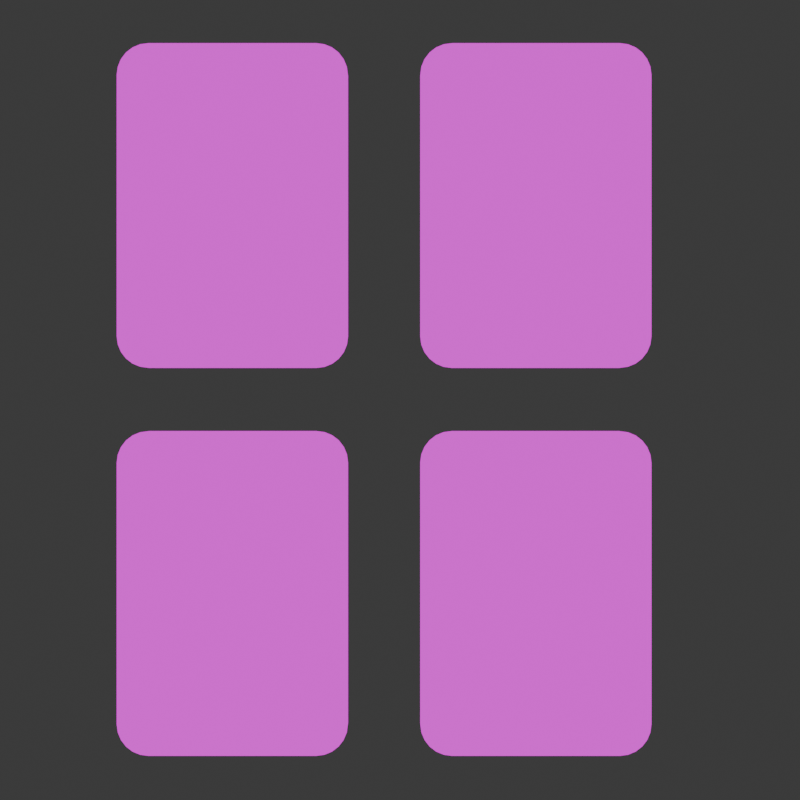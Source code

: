 # Source: Card.blend  (saved by Blender 4.3.34; exported with 4.5.12 LTS)
import bpy
from mathutils import Matrix  # noqa: F401  (used for matrix-valued properties, if any)

bpy.ops.wm.read_factory_settings(use_empty=True)
scene = bpy.context.scene
scene.name = 'Scene'

# ---- collections
col_collection = bpy.data.collections.new('Collection'); scene.collection.children.link(col_collection)

# ---- images (referenced by path relative to the original .blend; pixels are not part of the script)
import os
ASSET_DIR = os.environ.get("B2B_ASSET_DIR", "")  # directory of the original .blend (textures are referenced by path, not embedded)
HERE = os.path.dirname(os.path.abspath(__file__))  # packed textures are extracted next to this script under _unpacked/

def load_image(name, relpath, width, height, colorspace="sRGB"):
    """Load a texture the original file referenced (path relative to the .blend, or extracted next to this script)."""
    p = next((c for c in (os.path.join(HERE, relpath), os.path.join(ASSET_DIR, relpath)) if relpath and os.path.exists(c)), "")
    if p:
        img = bpy.data.images.load(p, check_existing=True)
        img.name = name
    else:  # same state as the original file: an image datablock whose file is absent (Cycles renders it pink)
        img = bpy.data.images.new(name, width, height)
        img.source = "FILE"
        img.filepath = "//" + (relpath or name)
    img.colorspace_settings.name = colorspace
    return img
img_card_clover = load_image('Card.Clover', 'Texture/Card.Clover.png', 1024, 1024, 'sRGB')
img_card_back_jpg = load_image('Card.Back.jpg', 'Texture/Card.Back.jpg', 1024, 1024, 'sRGB')
img_card_heart = load_image('Card.Heart', 'Texture/Card.Heart.png', 1024, 1024, 'sRGB')
img_card_diamonds = load_image('Card.Diamonds', 'Texture/Card.Diamonds.png', 1024, 1024, 'sRGB')
img_card_spade = load_image('Card.Spade', 'Texture/Card.Spade.png', 1024, 1024, 'sRGB')

# ---- materials (node trees are filled in below, after node groups)
mat_card_clover = bpy.data.materials.new('Card.Clover')
mat_card_clover.diffuse_color = (1.0, 1.0, 1.0, 1.0)
mat_card_back = bpy.data.materials.new('Card.Back')
mat_card_heart = bpy.data.materials.new('Card.Heart')
mat_card_heart.diffuse_color = (1.0, 1.0, 1.0, 1.0)
mat_card_diamonds = bpy.data.materials.new('Card.Diamonds')
mat_card_diamonds.diffuse_color = (1.0, 1.0, 1.0, 1.0)
mat_card_spade = bpy.data.materials.new('Card.Spade')
mat_card_spade.diffuse_color = (1.0, 1.0, 1.0, 1.0)

# ---- material node trees
mat_card_clover.use_nodes = True; mat_card_clover.node_tree.nodes.clear()
_N = mat_card_clover.node_tree.nodes; _L = mat_card_clover.node_tree.links
n0 = _N.new('ShaderNodeOutputMaterial'); n0.name = 'Material Output'; n0.location = (467, 305)
n1 = _N.new('ShaderNodeTexImage'); n1.name = 'Image Texture'; n1.location = (94, 333)
n1.image = img_card_clover
n2 = _N.new('ShaderNodeUVMap'); n2.name = 'UV Map'; n2.location = (-107, 256)
_L.new(n2.outputs[0], n1.inputs[0])
_L.new(n1.outputs[0], n0.inputs[0])
n0.is_active_output = True
mat_card_back.use_nodes = True; mat_card_back.node_tree.nodes.clear()
_N = mat_card_back.node_tree.nodes; _L = mat_card_back.node_tree.links
n0 = _N.new('ShaderNodeOutputMaterial'); n0.name = 'Material Output'; n0.location = (300, 300)
n1 = _N.new('ShaderNodeTexImage'); n1.name = 'Image Texture'; n1.location = (-13, 314)
n1.image = img_card_back_jpg
n2 = _N.new('ShaderNodeUVMap'); n2.name = 'UV Map'; n2.location = (-213, 236)
_L.new(n2.outputs[0], n1.inputs[0])
_L.new(n1.outputs[0], n0.inputs[0])
n0.is_active_output = True
mat_card_heart.use_nodes = True; mat_card_heart.node_tree.nodes.clear()
_N = mat_card_heart.node_tree.nodes; _L = mat_card_heart.node_tree.links
n0 = _N.new('ShaderNodeOutputMaterial'); n0.name = 'Material Output'; n0.location = (467, 305)
n1 = _N.new('ShaderNodeTexImage'); n1.name = 'Image Texture'; n1.location = (94, 333)
n1.image = img_card_heart
n2 = _N.new('ShaderNodeUVMap'); n2.name = 'UV Map'; n2.location = (-107, 256)
_L.new(n2.outputs[0], n1.inputs[0])
_L.new(n1.outputs[0], n0.inputs[0])
n0.is_active_output = True
mat_card_diamonds.use_nodes = True; mat_card_diamonds.node_tree.nodes.clear()
_N = mat_card_diamonds.node_tree.nodes; _L = mat_card_diamonds.node_tree.links
n0 = _N.new('ShaderNodeOutputMaterial'); n0.name = 'Material Output'; n0.location = (467, 305)
n1 = _N.new('ShaderNodeTexImage'); n1.name = 'Image Texture'; n1.location = (94, 333)
n1.image = img_card_diamonds
n2 = _N.new('ShaderNodeUVMap'); n2.name = 'UV Map'; n2.location = (-107, 256)
_L.new(n2.outputs[0], n1.inputs[0])
_L.new(n1.outputs[0], n0.inputs[0])
n0.is_active_output = True
mat_card_spade.use_nodes = True; mat_card_spade.node_tree.nodes.clear()
_N = mat_card_spade.node_tree.nodes; _L = mat_card_spade.node_tree.links
n0 = _N.new('ShaderNodeOutputMaterial'); n0.name = 'Material Output'; n0.location = (467, 305)
n1 = _N.new('ShaderNodeTexImage'); n1.name = 'Image Texture'; n1.location = (94, 333)
n1.image = img_card_spade
n2 = _N.new('ShaderNodeUVMap'); n2.name = 'UV Map'; n2.location = (-107, 256)
_L.new(n2.outputs[0], n1.inputs[0])
_L.new(n1.outputs[0], n0.inputs[0])
n0.is_active_output = True

# ---- world
world_world = bpy.data.worlds.new('World'); scene.world = world_world
world_world.use_nodes = True; world_world.node_tree.nodes.clear()
_N = world_world.node_tree.nodes; _L = world_world.node_tree.links
n0 = _N.new('ShaderNodeOutputWorld'); n0.name = 'World Output'; n0.location = (300, 300)
n1 = _N.new('ShaderNodeBackground'); n1.name = 'Background'; n1.location = (10, 300)
n1.inputs[0].default_value = (0.05088, 0.05088, 0.05088, 1.0)
_L.new(n1.outputs[0], n0.inputs[0])
n0.is_active_output = True
world_world.color = (0.05088, 0.05088, 0.05088)
world_world.sun_shadow_jitter_overblur = 0.0

# ---- cameras
cam_camera = bpy.data.cameras.new('Camera')
cam_camera.clip_end = 100.0
cam_camera.ortho_scale = 7.314

# ---- lights
light_light = bpy.data.lights.new('Light', 'SUN')
light_light.angle = 0.1993
light_light.energy = 5.0
light_light.shadow_soft_size = 0.1
light_light.shadow_cascade_max_distance = 1000.0

# ---- meshes
me_cube_001 = bpy.data.meshes.new('Cube.001')
me_cube_001.from_pydata([(-0.422, -0.008233, -0.4767), (-0.306, -0.008233, -0.5927), (-0.418, -0.008233, -0.5067), (-0.4064, -0.008233, -0.5347), (-0.388, -0.008233, -0.5587), (-0.364, -0.008233, -0.5772), (-0.336, -0.008233, -0.5887), (-0.306, -0.008233, 0.5927), (-0.422, -0.008233, 0.4767), (-0.336, -0.008233, 0.5887), (-0.364, -0.008233, 0.5772), (-0.388, -0.008233, 0.5587), (-0.4064, -0.008233, 0.5347), (-0.418, -0.008233, 0.5067), (-0.306, 0.008233, -0.5927), (-0.422, 0.008233, -0.4767), (-0.336, 0.008233, -0.5887), (-0.364, 0.008233, -0.5772), (-0.388, 0.008233, -0.5587), (-0.4064, 0.008233, -0.5347), (-0.418, 0.008233, -0.5067), (-0.422, 0.008233, 0.4767), (-0.306, 0.008233, 0.5927), (-0.418, 0.008233, 0.5067), (-0.4064, 0.008233, 0.5347), (-0.388, 0.008233, 0.5587), (-0.364, 0.008233, 0.5772), (-0.336, 0.008233, 0.5887), (0.306, -0.008233, -0.5927), (0.422, -0.008233, -0.4767), (0.336, -0.008233, -0.5887), (0.364, -0.008233, -0.5772), (0.388, -0.008233, -0.5587), (0.4064, -0.008233, -0.5347), (0.418, -0.008233, -0.5067), (0.422, -0.008233, 0.4767), (0.306, -0.008233, 0.5927), (0.418, -0.008233, 0.5067), (0.4064, -0.008233, 0.5347), (0.388, -0.008233, 0.5587), (0.364, -0.008233, 0.5772), (0.336, -0.008233, 0.5887), (0.422, 0.008233, -0.4767), (0.306, 0.008233, -0.5927), (0.418, 0.008233, -0.5067), (0.4064, 0.008233, -0.5347), (0.388, 0.008233, -0.5587), (0.364, 0.008233, -0.5772), (0.336, 0.008233, -0.5887), (0.306, 0.008233, 0.5927), (0.422, 0.008233, 0.4767), (0.336, 0.008233, 0.5887), (0.364, 0.008233, 0.5772), (0.388, 0.008233, 0.5587), (0.4064, 0.008233, 0.5347), (0.418, 0.008233, 0.5067)], [], [(28, 30, 31, 32, 33, 34, 29, 35, 37, 38, 39, 40, 41, 36, 7, 9, 10, 11, 12, 13, 8, 0, 2, 3, 4, 5, 6, 1), (42, 50, 35, 29), (49, 22, 7, 36), (0, 8, 21, 15), (14, 16, 17, 18, 19, 20, 15, 21, 23, 24, 25, 26, 27, 22, 49, 51, 52, 53, 54, 55, 50, 42, 44, 45, 46, 47, 48, 43), (14, 1, 6, 16), (16, 6, 5, 17), (17, 5, 4, 18), (18, 4, 3, 19), (19, 3, 2, 20), (20, 2, 0, 15), (7, 22, 27, 9), (9, 27, 26, 10), (10, 26, 25, 11), (11, 25, 24, 12), (12, 24, 23, 13), (13, 23, 21, 8), (28, 43, 48, 30), (30, 48, 47, 31), (31, 47, 46, 32), (32, 46, 45, 33), (33, 45, 44, 34), (34, 44, 42, 29), (49, 36, 41, 51), (51, 41, 40, 52), (52, 40, 39, 53), (53, 39, 38, 54), (54, 38, 37, 55), (55, 37, 35, 50), (14, 43, 28, 1)])
me_cube_001.polygons.foreach_set('material_index', [0, 0, 0, 0, 1, 0, 0, 0, 0, 0, 0, 0, 0, 0, 0, 0, 0, 0, 0, 0, 0, 0, 0, 0, 0, 0, 0, 0, 0, 0])
_uv = me_cube_001.uv_layers.new(name='UVMap')
_uv.uv.foreach_set('vector', [0.68, 0.1261, 0.6989, 0.1286, 0.7165, 0.1359, 0.7317, 0.1475, 0.7433, 0.1627, 0.7506, 0.1803, 0.7531, 0.1992, 0.7531, 0.8004, 0.7506, 0.8193, 0.7433, 0.8369, 0.7317, 0.8521, 0.7165, 0.8637, 0.6989, 0.871, 0.68, 0.8735, 0.2941, 0.8735, 0.2752, 0.871, 0.2576, 0.8637, 0.2424, 0.8521, 0.2308, 0.8369, 0.2235, 0.8193, 0.221, 0.8004, 0.221, 0.1992, 0.2235, 0.1803, 0.2308, 0.1627, 0.2424, 0.1475, 0.2576, 0.1359, 0.2752, 0.1286, 0.2941, 0.1261, 0.7531, 0.1992, 0.7531, 0.8004, 0.7531, 0.8004, 0.7531, 0.1992, 0.68, 0.8735, 0.2941, 0.8735, 0.2941, 0.8735, 0.68, 0.8735, 0.221, 0.1992, 0.221, 0.8004, 0.221, 0.8004, 0.221, 0.1992, 0.1684, 0.03085, 0.1356, 0.03391, 0.105, 0.04289, 0.07877, 0.05718, 0.05862, 0.0758, 0.04596, 0.09748, 0.04164, 0.1207, 0.04164, 0.8598, 0.04596, 0.883, 0.05862, 0.9047, 0.07877, 0.9233, 0.105, 0.9376, 0.1356, 0.9466, 0.1684, 0.9497, 0.8375, 0.9497, 0.8703, 0.9466, 0.9008, 0.9376, 0.9271, 0.9233, 0.9473, 0.9047, 0.9599, 0.883, 0.9642, 0.8598, 0.9642, 0.1207, 0.9599, 0.09748, 0.9473, 0.0758, 0.9271, 0.05718, 0.9008, 0.04289, 0.8703, 0.03391, 0.8375, 0.03085, 0.2941, 0.1261, 0.2941, 0.1261, 0.2752, 0.1286, 0.2752, 0.1286, 0.2752, 0.1286, 0.2752, 0.1286, 0.2576, 0.1359, 0.2576, 0.1359, 0.2576, 0.1359, 0.2576, 0.1359, 0.2424, 0.1475, 0.2424, 0.1475, 0.2424, 0.1475, 0.2424, 0.1475, 0.2308, 0.1627, 0.2308, 0.1627, 0.2308, 0.1627, 0.2308, 0.1627, 0.2235, 0.1803, 0.2235, 0.1803, 0.2235, 0.1803, 0.2235, 0.1803, 0.221, 0.1992, 0.221, 0.1992, 0.2941, 0.8735, 0.2941, 0.8735, 0.2752, 0.871, 0.2752, 0.871, 0.2752, 0.871, 0.2752, 0.871, 0.2576, 0.8637, 0.2576, 0.8637, 0.2576, 0.8637, 0.2576, 0.8637, 0.2424, 0.8521, 0.2424, 0.8521, 0.2424, 0.8521, 0.2424, 0.8521, 0.2308, 0.8369, 0.2308, 0.8369, 0.2308, 0.8369, 0.2308, 0.8369, 0.2235, 0.8193, 0.2235, 0.8193, 0.2235, 0.8193, 0.2235, 0.8193, 0.221, 0.8004, 0.221, 0.8004, 0.68, 0.1261, 0.68, 0.1261, 0.6989, 0.1286, 0.6989, 0.1286, 0.6989, 0.1286, 0.6989, 0.1286, 0.7165, 0.1359, 0.7165, 0.1359, 0.7165, 0.1359, 0.7165, 0.1359, 0.7317, 0.1475, 0.7317, 0.1475, 0.7317, 0.1475, 0.7317, 0.1475, 0.7433, 0.1627, 0.7433, 0.1627, 0.7433, 0.1627, 0.7433, 0.1627, 0.7506, 0.1803, 0.7506, 0.1803, 0.7506, 0.1803, 0.7506, 0.1803, 0.7531, 0.1992, 0.7531, 0.1992, 0.68, 0.8735, 0.68, 0.8735, 0.6989, 0.871, 0.6989, 0.871, 0.6989, 0.871, 0.6989, 0.871, 0.7165, 0.8637, 0.7165, 0.8637, 0.7165, 0.8637, 0.7165, 0.8637, 0.7317, 0.8521, 0.7317, 0.8521, 0.7317, 0.8521, 0.7317, 0.8521, 0.7433, 0.8369, 0.7433, 0.8369, 0.7433, 0.8369, 0.7433, 0.8369, 0.7506, 0.8193, 0.7506, 0.8193, 0.7506, 0.8193, 0.7506, 0.8193, 0.7531, 0.8004, 0.7531, 0.8004, 0.2941, 0.1261, 0.68, 0.1261, 0.68, 0.1261, 0.2941, 0.1261])
me_cube_001.materials.append(mat_card_clover)
me_cube_001.materials.append(mat_card_back)
me_cube_001.update()
me_cube_002 = bpy.data.meshes.new('Cube.002')
me_cube_002.from_pydata([(-0.422, -0.008233, -0.4767), (-0.306, -0.008233, -0.5927), (-0.418, -0.008233, -0.5067), (-0.4064, -0.008233, -0.5347), (-0.388, -0.008233, -0.5587), (-0.364, -0.008233, -0.5772), (-0.336, -0.008233, -0.5887), (-0.306, -0.008233, 0.5927), (-0.422, -0.008233, 0.4767), (-0.336, -0.008233, 0.5887), (-0.364, -0.008233, 0.5772), (-0.388, -0.008233, 0.5587), (-0.4064, -0.008233, 0.5347), (-0.418, -0.008233, 0.5067), (-0.306, 0.008233, -0.5927), (-0.422, 0.008233, -0.4767), (-0.336, 0.008233, -0.5887), (-0.364, 0.008233, -0.5772), (-0.388, 0.008233, -0.5587), (-0.4064, 0.008233, -0.5347), (-0.418, 0.008233, -0.5067), (-0.422, 0.008233, 0.4767), (-0.306, 0.008233, 0.5927), (-0.418, 0.008233, 0.5067), (-0.4064, 0.008233, 0.5347), (-0.388, 0.008233, 0.5587), (-0.364, 0.008233, 0.5772), (-0.336, 0.008233, 0.5887), (0.306, -0.008233, -0.5927), (0.422, -0.008233, -0.4767), (0.336, -0.008233, -0.5887), (0.364, -0.008233, -0.5772), (0.388, -0.008233, -0.5587), (0.4064, -0.008233, -0.5347), (0.418, -0.008233, -0.5067), (0.422, -0.008233, 0.4767), (0.306, -0.008233, 0.5927), (0.418, -0.008233, 0.5067), (0.4064, -0.008233, 0.5347), (0.388, -0.008233, 0.5587), (0.364, -0.008233, 0.5772), (0.336, -0.008233, 0.5887), (0.422, 0.008233, -0.4767), (0.306, 0.008233, -0.5927), (0.418, 0.008233, -0.5067), (0.4064, 0.008233, -0.5347), (0.388, 0.008233, -0.5587), (0.364, 0.008233, -0.5772), (0.336, 0.008233, -0.5887), (0.306, 0.008233, 0.5927), (0.422, 0.008233, 0.4767), (0.336, 0.008233, 0.5887), (0.364, 0.008233, 0.5772), (0.388, 0.008233, 0.5587), (0.4064, 0.008233, 0.5347), (0.418, 0.008233, 0.5067)], [], [(28, 30, 31, 32, 33, 34, 29, 35, 37, 38, 39, 40, 41, 36, 7, 9, 10, 11, 12, 13, 8, 0, 2, 3, 4, 5, 6, 1), (42, 50, 35, 29), (49, 22, 7, 36), (0, 8, 21, 15), (14, 16, 17, 18, 19, 20, 15, 21, 23, 24, 25, 26, 27, 22, 49, 51, 52, 53, 54, 55, 50, 42, 44, 45, 46, 47, 48, 43), (14, 1, 6, 16), (16, 6, 5, 17), (17, 5, 4, 18), (18, 4, 3, 19), (19, 3, 2, 20), (20, 2, 0, 15), (7, 22, 27, 9), (9, 27, 26, 10), (10, 26, 25, 11), (11, 25, 24, 12), (12, 24, 23, 13), (13, 23, 21, 8), (28, 43, 48, 30), (30, 48, 47, 31), (31, 47, 46, 32), (32, 46, 45, 33), (33, 45, 44, 34), (34, 44, 42, 29), (49, 36, 41, 51), (51, 41, 40, 52), (52, 40, 39, 53), (53, 39, 38, 54), (54, 38, 37, 55), (55, 37, 35, 50), (14, 43, 28, 1)])
me_cube_002.polygons.foreach_set('material_index', [0, 0, 0, 0, 1, 0, 0, 0, 0, 0, 0, 0, 0, 0, 0, 0, 0, 0, 0, 0, 0, 0, 0, 0, 0, 0, 0, 0, 0, 0])
_uv = me_cube_002.uv_layers.new(name='UVMap')
_uv.uv.foreach_set('vector', [0.68, 0.1261, 0.6989, 0.1286, 0.7165, 0.1359, 0.7317, 0.1475, 0.7433, 0.1627, 0.7506, 0.1803, 0.7531, 0.1992, 0.7531, 0.8004, 0.7506, 0.8193, 0.7433, 0.8369, 0.7317, 0.8521, 0.7165, 0.8637, 0.6989, 0.871, 0.68, 0.8735, 0.2941, 0.8735, 0.2752, 0.871, 0.2576, 0.8637, 0.2424, 0.8521, 0.2308, 0.8369, 0.2235, 0.8193, 0.221, 0.8004, 0.221, 0.1992, 0.2235, 0.1803, 0.2308, 0.1627, 0.2424, 0.1475, 0.2576, 0.1359, 0.2752, 0.1286, 0.2941, 0.1261, 0.7531, 0.1992, 0.7531, 0.8004, 0.7531, 0.8004, 0.7531, 0.1992, 0.68, 0.8735, 0.2941, 0.8735, 0.2941, 0.8735, 0.68, 0.8735, 0.221, 0.1992, 0.221, 0.8004, 0.221, 0.8004, 0.221, 0.1992, 0.1684, 0.03085, 0.1356, 0.03391, 0.105, 0.04289, 0.07877, 0.05718, 0.05862, 0.0758, 0.04596, 0.09748, 0.04164, 0.1207, 0.04164, 0.8598, 0.04596, 0.883, 0.05862, 0.9047, 0.07877, 0.9233, 0.105, 0.9376, 0.1356, 0.9466, 0.1684, 0.9497, 0.8375, 0.9497, 0.8703, 0.9466, 0.9008, 0.9376, 0.9271, 0.9233, 0.9473, 0.9047, 0.9599, 0.883, 0.9642, 0.8598, 0.9642, 0.1207, 0.9599, 0.09748, 0.9473, 0.0758, 0.9271, 0.05718, 0.9008, 0.04289, 0.8703, 0.03391, 0.8375, 0.03085, 0.2941, 0.1261, 0.2941, 0.1261, 0.2752, 0.1286, 0.2752, 0.1286, 0.2752, 0.1286, 0.2752, 0.1286, 0.2576, 0.1359, 0.2576, 0.1359, 0.2576, 0.1359, 0.2576, 0.1359, 0.2424, 0.1475, 0.2424, 0.1475, 0.2424, 0.1475, 0.2424, 0.1475, 0.2308, 0.1627, 0.2308, 0.1627, 0.2308, 0.1627, 0.2308, 0.1627, 0.2235, 0.1803, 0.2235, 0.1803, 0.2235, 0.1803, 0.2235, 0.1803, 0.221, 0.1992, 0.221, 0.1992, 0.2941, 0.8735, 0.2941, 0.8735, 0.2752, 0.871, 0.2752, 0.871, 0.2752, 0.871, 0.2752, 0.871, 0.2576, 0.8637, 0.2576, 0.8637, 0.2576, 0.8637, 0.2576, 0.8637, 0.2424, 0.8521, 0.2424, 0.8521, 0.2424, 0.8521, 0.2424, 0.8521, 0.2308, 0.8369, 0.2308, 0.8369, 0.2308, 0.8369, 0.2308, 0.8369, 0.2235, 0.8193, 0.2235, 0.8193, 0.2235, 0.8193, 0.2235, 0.8193, 0.221, 0.8004, 0.221, 0.8004, 0.68, 0.1261, 0.68, 0.1261, 0.6989, 0.1286, 0.6989, 0.1286, 0.6989, 0.1286, 0.6989, 0.1286, 0.7165, 0.1359, 0.7165, 0.1359, 0.7165, 0.1359, 0.7165, 0.1359, 0.7317, 0.1475, 0.7317, 0.1475, 0.7317, 0.1475, 0.7317, 0.1475, 0.7433, 0.1627, 0.7433, 0.1627, 0.7433, 0.1627, 0.7433, 0.1627, 0.7506, 0.1803, 0.7506, 0.1803, 0.7506, 0.1803, 0.7506, 0.1803, 0.7531, 0.1992, 0.7531, 0.1992, 0.68, 0.8735, 0.68, 0.8735, 0.6989, 0.871, 0.6989, 0.871, 0.6989, 0.871, 0.6989, 0.871, 0.7165, 0.8637, 0.7165, 0.8637, 0.7165, 0.8637, 0.7165, 0.8637, 0.7317, 0.8521, 0.7317, 0.8521, 0.7317, 0.8521, 0.7317, 0.8521, 0.7433, 0.8369, 0.7433, 0.8369, 0.7433, 0.8369, 0.7433, 0.8369, 0.7506, 0.8193, 0.7506, 0.8193, 0.7506, 0.8193, 0.7506, 0.8193, 0.7531, 0.8004, 0.7531, 0.8004, 0.2941, 0.1261, 0.68, 0.1261, 0.68, 0.1261, 0.2941, 0.1261])
me_cube_002.materials.append(mat_card_heart)
me_cube_002.materials.append(mat_card_back)
me_cube_002.update()
me_cube_003 = bpy.data.meshes.new('Cube.003')
me_cube_003.from_pydata([(-0.422, -0.008233, -0.4767), (-0.306, -0.008233, -0.5927), (-0.418, -0.008233, -0.5067), (-0.4064, -0.008233, -0.5347), (-0.388, -0.008233, -0.5587), (-0.364, -0.008233, -0.5772), (-0.336, -0.008233, -0.5887), (-0.306, -0.008233, 0.5927), (-0.422, -0.008233, 0.4767), (-0.336, -0.008233, 0.5887), (-0.364, -0.008233, 0.5772), (-0.388, -0.008233, 0.5587), (-0.4064, -0.008233, 0.5347), (-0.418, -0.008233, 0.5067), (-0.306, 0.008233, -0.5927), (-0.422, 0.008233, -0.4767), (-0.336, 0.008233, -0.5887), (-0.364, 0.008233, -0.5772), (-0.388, 0.008233, -0.5587), (-0.4064, 0.008233, -0.5347), (-0.418, 0.008233, -0.5067), (-0.422, 0.008233, 0.4767), (-0.306, 0.008233, 0.5927), (-0.418, 0.008233, 0.5067), (-0.4064, 0.008233, 0.5347), (-0.388, 0.008233, 0.5587), (-0.364, 0.008233, 0.5772), (-0.336, 0.008233, 0.5887), (0.306, -0.008233, -0.5927), (0.422, -0.008233, -0.4767), (0.336, -0.008233, -0.5887), (0.364, -0.008233, -0.5772), (0.388, -0.008233, -0.5587), (0.4064, -0.008233, -0.5347), (0.418, -0.008233, -0.5067), (0.422, -0.008233, 0.4767), (0.306, -0.008233, 0.5927), (0.418, -0.008233, 0.5067), (0.4064, -0.008233, 0.5347), (0.388, -0.008233, 0.5587), (0.364, -0.008233, 0.5772), (0.336, -0.008233, 0.5887), (0.422, 0.008233, -0.4767), (0.306, 0.008233, -0.5927), (0.418, 0.008233, -0.5067), (0.4064, 0.008233, -0.5347), (0.388, 0.008233, -0.5587), (0.364, 0.008233, -0.5772), (0.336, 0.008233, -0.5887), (0.306, 0.008233, 0.5927), (0.422, 0.008233, 0.4767), (0.336, 0.008233, 0.5887), (0.364, 0.008233, 0.5772), (0.388, 0.008233, 0.5587), (0.4064, 0.008233, 0.5347), (0.418, 0.008233, 0.5067)], [], [(28, 30, 31, 32, 33, 34, 29, 35, 37, 38, 39, 40, 41, 36, 7, 9, 10, 11, 12, 13, 8, 0, 2, 3, 4, 5, 6, 1), (42, 50, 35, 29), (49, 22, 7, 36), (0, 8, 21, 15), (14, 16, 17, 18, 19, 20, 15, 21, 23, 24, 25, 26, 27, 22, 49, 51, 52, 53, 54, 55, 50, 42, 44, 45, 46, 47, 48, 43), (14, 1, 6, 16), (16, 6, 5, 17), (17, 5, 4, 18), (18, 4, 3, 19), (19, 3, 2, 20), (20, 2, 0, 15), (7, 22, 27, 9), (9, 27, 26, 10), (10, 26, 25, 11), (11, 25, 24, 12), (12, 24, 23, 13), (13, 23, 21, 8), (28, 43, 48, 30), (30, 48, 47, 31), (31, 47, 46, 32), (32, 46, 45, 33), (33, 45, 44, 34), (34, 44, 42, 29), (49, 36, 41, 51), (51, 41, 40, 52), (52, 40, 39, 53), (53, 39, 38, 54), (54, 38, 37, 55), (55, 37, 35, 50), (14, 43, 28, 1)])
me_cube_003.polygons.foreach_set('material_index', [0, 0, 0, 0, 1, 0, 0, 0, 0, 0, 0, 0, 0, 0, 0, 0, 0, 0, 0, 0, 0, 0, 0, 0, 0, 0, 0, 0, 0, 0])
_uv = me_cube_003.uv_layers.new(name='UVMap')
_uv.uv.foreach_set('vector', [0.68, 0.1261, 0.6989, 0.1286, 0.7165, 0.1359, 0.7317, 0.1475, 0.7433, 0.1627, 0.7506, 0.1803, 0.7531, 0.1992, 0.7531, 0.8004, 0.7506, 0.8193, 0.7433, 0.8369, 0.7317, 0.8521, 0.7165, 0.8637, 0.6989, 0.871, 0.68, 0.8735, 0.2941, 0.8735, 0.2752, 0.871, 0.2576, 0.8637, 0.2424, 0.8521, 0.2308, 0.8369, 0.2235, 0.8193, 0.221, 0.8004, 0.221, 0.1992, 0.2235, 0.1803, 0.2308, 0.1627, 0.2424, 0.1475, 0.2576, 0.1359, 0.2752, 0.1286, 0.2941, 0.1261, 0.7531, 0.1992, 0.7531, 0.8004, 0.7531, 0.8004, 0.7531, 0.1992, 0.68, 0.8735, 0.2941, 0.8735, 0.2941, 0.8735, 0.68, 0.8735, 0.221, 0.1992, 0.221, 0.8004, 0.221, 0.8004, 0.221, 0.1992, 0.1684, 0.03085, 0.1356, 0.03391, 0.105, 0.04289, 0.07877, 0.05718, 0.05862, 0.0758, 0.04596, 0.09748, 0.04164, 0.1207, 0.04164, 0.8598, 0.04596, 0.883, 0.05862, 0.9047, 0.07877, 0.9233, 0.105, 0.9376, 0.1356, 0.9466, 0.1684, 0.9497, 0.8375, 0.9497, 0.8703, 0.9466, 0.9008, 0.9376, 0.9271, 0.9233, 0.9473, 0.9047, 0.9599, 0.883, 0.9642, 0.8598, 0.9642, 0.1207, 0.9599, 0.09748, 0.9473, 0.0758, 0.9271, 0.05718, 0.9008, 0.04289, 0.8703, 0.03391, 0.8375, 0.03085, 0.2941, 0.1261, 0.2941, 0.1261, 0.2752, 0.1286, 0.2752, 0.1286, 0.2752, 0.1286, 0.2752, 0.1286, 0.2576, 0.1359, 0.2576, 0.1359, 0.2576, 0.1359, 0.2576, 0.1359, 0.2424, 0.1475, 0.2424, 0.1475, 0.2424, 0.1475, 0.2424, 0.1475, 0.2308, 0.1627, 0.2308, 0.1627, 0.2308, 0.1627, 0.2308, 0.1627, 0.2235, 0.1803, 0.2235, 0.1803, 0.2235, 0.1803, 0.2235, 0.1803, 0.221, 0.1992, 0.221, 0.1992, 0.2941, 0.8735, 0.2941, 0.8735, 0.2752, 0.871, 0.2752, 0.871, 0.2752, 0.871, 0.2752, 0.871, 0.2576, 0.8637, 0.2576, 0.8637, 0.2576, 0.8637, 0.2576, 0.8637, 0.2424, 0.8521, 0.2424, 0.8521, 0.2424, 0.8521, 0.2424, 0.8521, 0.2308, 0.8369, 0.2308, 0.8369, 0.2308, 0.8369, 0.2308, 0.8369, 0.2235, 0.8193, 0.2235, 0.8193, 0.2235, 0.8193, 0.2235, 0.8193, 0.221, 0.8004, 0.221, 0.8004, 0.68, 0.1261, 0.68, 0.1261, 0.6989, 0.1286, 0.6989, 0.1286, 0.6989, 0.1286, 0.6989, 0.1286, 0.7165, 0.1359, 0.7165, 0.1359, 0.7165, 0.1359, 0.7165, 0.1359, 0.7317, 0.1475, 0.7317, 0.1475, 0.7317, 0.1475, 0.7317, 0.1475, 0.7433, 0.1627, 0.7433, 0.1627, 0.7433, 0.1627, 0.7433, 0.1627, 0.7506, 0.1803, 0.7506, 0.1803, 0.7506, 0.1803, 0.7506, 0.1803, 0.7531, 0.1992, 0.7531, 0.1992, 0.68, 0.8735, 0.68, 0.8735, 0.6989, 0.871, 0.6989, 0.871, 0.6989, 0.871, 0.6989, 0.871, 0.7165, 0.8637, 0.7165, 0.8637, 0.7165, 0.8637, 0.7165, 0.8637, 0.7317, 0.8521, 0.7317, 0.8521, 0.7317, 0.8521, 0.7317, 0.8521, 0.7433, 0.8369, 0.7433, 0.8369, 0.7433, 0.8369, 0.7433, 0.8369, 0.7506, 0.8193, 0.7506, 0.8193, 0.7506, 0.8193, 0.7506, 0.8193, 0.7531, 0.8004, 0.7531, 0.8004, 0.2941, 0.1261, 0.68, 0.1261, 0.68, 0.1261, 0.2941, 0.1261])
me_cube_003.materials.append(mat_card_diamonds)
me_cube_003.materials.append(mat_card_back)
me_cube_003.update()
me_cube_004 = bpy.data.meshes.new('Cube.004')
me_cube_004.from_pydata([(-0.422, -0.008233, -0.4767), (-0.306, -0.008233, -0.5927), (-0.418, -0.008233, -0.5067), (-0.4064, -0.008233, -0.5347), (-0.388, -0.008233, -0.5587), (-0.364, -0.008233, -0.5772), (-0.336, -0.008233, -0.5887), (-0.306, -0.008233, 0.5927), (-0.422, -0.008233, 0.4767), (-0.336, -0.008233, 0.5887), (-0.364, -0.008233, 0.5772), (-0.388, -0.008233, 0.5587), (-0.4064, -0.008233, 0.5347), (-0.418, -0.008233, 0.5067), (-0.306, 0.008233, -0.5927), (-0.422, 0.008233, -0.4767), (-0.336, 0.008233, -0.5887), (-0.364, 0.008233, -0.5772), (-0.388, 0.008233, -0.5587), (-0.4064, 0.008233, -0.5347), (-0.418, 0.008233, -0.5067), (-0.422, 0.008233, 0.4767), (-0.306, 0.008233, 0.5927), (-0.418, 0.008233, 0.5067), (-0.4064, 0.008233, 0.5347), (-0.388, 0.008233, 0.5587), (-0.364, 0.008233, 0.5772), (-0.336, 0.008233, 0.5887), (0.306, -0.008233, -0.5927), (0.422, -0.008233, -0.4767), (0.336, -0.008233, -0.5887), (0.364, -0.008233, -0.5772), (0.388, -0.008233, -0.5587), (0.4064, -0.008233, -0.5347), (0.418, -0.008233, -0.5067), (0.422, -0.008233, 0.4767), (0.306, -0.008233, 0.5927), (0.418, -0.008233, 0.5067), (0.4064, -0.008233, 0.5347), (0.388, -0.008233, 0.5587), (0.364, -0.008233, 0.5772), (0.336, -0.008233, 0.5887), (0.422, 0.008233, -0.4767), (0.306, 0.008233, -0.5927), (0.418, 0.008233, -0.5067), (0.4064, 0.008233, -0.5347), (0.388, 0.008233, -0.5587), (0.364, 0.008233, -0.5772), (0.336, 0.008233, -0.5887), (0.306, 0.008233, 0.5927), (0.422, 0.008233, 0.4767), (0.336, 0.008233, 0.5887), (0.364, 0.008233, 0.5772), (0.388, 0.008233, 0.5587), (0.4064, 0.008233, 0.5347), (0.418, 0.008233, 0.5067)], [], [(28, 30, 31, 32, 33, 34, 29, 35, 37, 38, 39, 40, 41, 36, 7, 9, 10, 11, 12, 13, 8, 0, 2, 3, 4, 5, 6, 1), (42, 50, 35, 29), (49, 22, 7, 36), (0, 8, 21, 15), (14, 16, 17, 18, 19, 20, 15, 21, 23, 24, 25, 26, 27, 22, 49, 51, 52, 53, 54, 55, 50, 42, 44, 45, 46, 47, 48, 43), (14, 1, 6, 16), (16, 6, 5, 17), (17, 5, 4, 18), (18, 4, 3, 19), (19, 3, 2, 20), (20, 2, 0, 15), (7, 22, 27, 9), (9, 27, 26, 10), (10, 26, 25, 11), (11, 25, 24, 12), (12, 24, 23, 13), (13, 23, 21, 8), (28, 43, 48, 30), (30, 48, 47, 31), (31, 47, 46, 32), (32, 46, 45, 33), (33, 45, 44, 34), (34, 44, 42, 29), (49, 36, 41, 51), (51, 41, 40, 52), (52, 40, 39, 53), (53, 39, 38, 54), (54, 38, 37, 55), (55, 37, 35, 50), (14, 43, 28, 1)])
me_cube_004.polygons.foreach_set('material_index', [0, 0, 0, 0, 1, 0, 0, 0, 0, 0, 0, 0, 0, 0, 0, 0, 0, 0, 0, 0, 0, 0, 0, 0, 0, 0, 0, 0, 0, 0])
_uv = me_cube_004.uv_layers.new(name='UVMap')
_uv.uv.foreach_set('vector', [0.68, 0.1261, 0.6989, 0.1286, 0.7165, 0.1359, 0.7317, 0.1475, 0.7433, 0.1627, 0.7506, 0.1803, 0.7531, 0.1992, 0.7531, 0.8004, 0.7506, 0.8193, 0.7433, 0.8369, 0.7317, 0.8521, 0.7165, 0.8637, 0.6989, 0.871, 0.68, 0.8735, 0.2941, 0.8735, 0.2752, 0.871, 0.2576, 0.8637, 0.2424, 0.8521, 0.2308, 0.8369, 0.2235, 0.8193, 0.221, 0.8004, 0.221, 0.1992, 0.2235, 0.1803, 0.2308, 0.1627, 0.2424, 0.1475, 0.2576, 0.1359, 0.2752, 0.1286, 0.2941, 0.1261, 0.7531, 0.1992, 0.7531, 0.8004, 0.7531, 0.8004, 0.7531, 0.1992, 0.68, 0.8735, 0.2941, 0.8735, 0.2941, 0.8735, 0.68, 0.8735, 0.221, 0.1992, 0.221, 0.8004, 0.221, 0.8004, 0.221, 0.1992, 0.1684, 0.03085, 0.1356, 0.03391, 0.105, 0.04289, 0.07877, 0.05718, 0.05862, 0.0758, 0.04596, 0.09748, 0.04164, 0.1207, 0.04164, 0.8598, 0.04596, 0.883, 0.05862, 0.9047, 0.07877, 0.9233, 0.105, 0.9376, 0.1356, 0.9466, 0.1684, 0.9497, 0.8375, 0.9497, 0.8703, 0.9466, 0.9008, 0.9376, 0.9271, 0.9233, 0.9473, 0.9047, 0.9599, 0.883, 0.9642, 0.8598, 0.9642, 0.1207, 0.9599, 0.09748, 0.9473, 0.0758, 0.9271, 0.05718, 0.9008, 0.04289, 0.8703, 0.03391, 0.8375, 0.03085, 0.2941, 0.1261, 0.2941, 0.1261, 0.2752, 0.1286, 0.2752, 0.1286, 0.2752, 0.1286, 0.2752, 0.1286, 0.2576, 0.1359, 0.2576, 0.1359, 0.2576, 0.1359, 0.2576, 0.1359, 0.2424, 0.1475, 0.2424, 0.1475, 0.2424, 0.1475, 0.2424, 0.1475, 0.2308, 0.1627, 0.2308, 0.1627, 0.2308, 0.1627, 0.2308, 0.1627, 0.2235, 0.1803, 0.2235, 0.1803, 0.2235, 0.1803, 0.2235, 0.1803, 0.221, 0.1992, 0.221, 0.1992, 0.2941, 0.8735, 0.2941, 0.8735, 0.2752, 0.871, 0.2752, 0.871, 0.2752, 0.871, 0.2752, 0.871, 0.2576, 0.8637, 0.2576, 0.8637, 0.2576, 0.8637, 0.2576, 0.8637, 0.2424, 0.8521, 0.2424, 0.8521, 0.2424, 0.8521, 0.2424, 0.8521, 0.2308, 0.8369, 0.2308, 0.8369, 0.2308, 0.8369, 0.2308, 0.8369, 0.2235, 0.8193, 0.2235, 0.8193, 0.2235, 0.8193, 0.2235, 0.8193, 0.221, 0.8004, 0.221, 0.8004, 0.68, 0.1261, 0.68, 0.1261, 0.6989, 0.1286, 0.6989, 0.1286, 0.6989, 0.1286, 0.6989, 0.1286, 0.7165, 0.1359, 0.7165, 0.1359, 0.7165, 0.1359, 0.7165, 0.1359, 0.7317, 0.1475, 0.7317, 0.1475, 0.7317, 0.1475, 0.7317, 0.1475, 0.7433, 0.1627, 0.7433, 0.1627, 0.7433, 0.1627, 0.7433, 0.1627, 0.7506, 0.1803, 0.7506, 0.1803, 0.7506, 0.1803, 0.7506, 0.1803, 0.7531, 0.1992, 0.7531, 0.1992, 0.68, 0.8735, 0.68, 0.8735, 0.6989, 0.871, 0.6989, 0.871, 0.6989, 0.871, 0.6989, 0.871, 0.7165, 0.8637, 0.7165, 0.8637, 0.7165, 0.8637, 0.7165, 0.8637, 0.7317, 0.8521, 0.7317, 0.8521, 0.7317, 0.8521, 0.7317, 0.8521, 0.7433, 0.8369, 0.7433, 0.8369, 0.7433, 0.8369, 0.7433, 0.8369, 0.7506, 0.8193, 0.7506, 0.8193, 0.7506, 0.8193, 0.7506, 0.8193, 0.7531, 0.8004, 0.7531, 0.8004, 0.2941, 0.1261, 0.68, 0.1261, 0.68, 0.1261, 0.2941, 0.1261])
me_cube_004.materials.append(mat_card_spade)
me_cube_004.materials.append(mat_card_back)
me_cube_004.update()

# ---- objects
ob_light = bpy.data.objects.new('Light', light_light)
ob_camera = bpy.data.objects.new('Camera', cam_camera)
ob_card_clover = bpy.data.objects.new('Card.Clover', me_cube_001)
ob_empty = bpy.data.objects.new('Empty', None)
ob_card_heart = bpy.data.objects.new('Card.Heart', me_cube_002)
ob_card_diamonds = bpy.data.objects.new('Card.Diamonds', me_cube_003)
ob_card_spade = bpy.data.objects.new('Card.Spade', me_cube_004)

# ---- transforms, parenting, visibility, modifiers, constraints
ob_light.location = (2.842, -1.953, 2.83)
ob_light.rotation_euler = (0.7815, 0.0149, 0.9996)
ob_light.lock_rotations_4d = False
ob_light.empty_display_type = 'ARROWS'
ob_light.color = (0.0, 0.0, 0.0, 0.0)
ob_light.lineart.crease_threshold = 0.0
ob_camera.location = (0.6121, -4.063, 0.0005163)
ob_camera.rotation_euler = (1.571, -0.0, 0.0)
ob_camera.scale = (1.0, 1.0, 1.0)
ob_camera.lock_rotations_4d = False
ob_camera.empty_display_type = 'ARROWS'
ob_camera.color = (0.0, 0.0, 0.0, 0.0)
ob_camera.display_type = 'WIRE'
ob_camera.lineart.crease_threshold = 0.0
ob_card_clover.location = (1.064e-08, 9.978e-11, 0.7113)
ob_empty.location = (0.5534, 0.712, 0.0)
ob_empty.rotation_euler = (1.571, -0.0, -0.0)
ob_empty.scale = (0.6187, 0.6187, 0.6187)
ob_empty.empty_display_type = 'IMAGE'
ob_empty.empty_display_size = 5.0
ob_card_heart.location = (1.108, 9.978e-11, 0.7113)
ob_card_diamonds.location = (1.064e-08, 9.978e-11, -0.7048)
ob_card_spade.location = (1.108, 9.978e-11, -0.7048)

# ---- collection membership
col_collection.objects.link(ob_light)
col_collection.objects.link(ob_camera)
col_collection.objects.link(ob_card_clover)
col_collection.objects.link(ob_empty)
col_collection.objects.link(ob_card_heart)
col_collection.objects.link(ob_card_diamonds)
col_collection.objects.link(ob_card_spade)

# ---- scene / render settings (as saved in the file)
scene.camera = ob_camera
scene.frame_start = 1; scene.frame_end = 250; scene.frame_set(1)
scene.render.engine = 'BLENDER_EEVEE_NEXT'
scene.render.resolution_x = 1080
bpy.context.view_layer.update()
